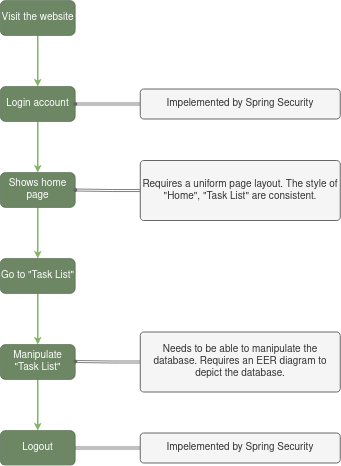

The diagram above was exported from draw.io. Its source (the exported page's mxGraphModel, read from the mxfile embedded in the PNG):
<mxGraphModel dx="1800" dy="1019" grid="1" gridSize="10" guides="1" tooltips="1" connect="1" arrows="1" fold="1" page="1" pageScale="1" pageWidth="827" pageHeight="1169" math="0" shadow="0">
  <root>
    <mxCell id="WIyWlLk6GJQsqaUBKTNV-0" />
    <mxCell id="WIyWlLk6GJQsqaUBKTNV-1" parent="WIyWlLk6GJQsqaUBKTNV-0" />
    <mxCell id="GveoSnYAZHlGzXHNUsns-1" value="" style="edgeStyle=orthogonalEdgeStyle;rounded=0;orthogonalLoop=1;jettySize=auto;html=1;fillColor=#d5e8d4;strokeColor=#82b366;fontSize=20;strokeWidth=3;" edge="1" parent="WIyWlLk6GJQsqaUBKTNV-1" source="WIyWlLk6GJQsqaUBKTNV-3" target="GveoSnYAZHlGzXHNUsns-0">
      <mxGeometry relative="1" as="geometry" />
    </mxCell>
    <mxCell id="WIyWlLk6GJQsqaUBKTNV-3" value="Visit the website" style="rounded=1;whiteSpace=wrap;html=1;fontSize=20;glass=0;strokeWidth=1;shadow=0;fillColor=#6d8764;strokeColor=#3A5431;fontColor=#ffffff;" parent="WIyWlLk6GJQsqaUBKTNV-1" vertex="1">
      <mxGeometry x="80" y="50" width="150" height="70" as="geometry" />
    </mxCell>
    <mxCell id="GveoSnYAZHlGzXHNUsns-3" value="" style="edgeStyle=orthogonalEdgeStyle;rounded=0;orthogonalLoop=1;jettySize=auto;html=1;fillColor=#d5e8d4;strokeColor=#82b366;fontSize=20;strokeWidth=3;" edge="1" parent="WIyWlLk6GJQsqaUBKTNV-1" source="GveoSnYAZHlGzXHNUsns-0" target="GveoSnYAZHlGzXHNUsns-2">
      <mxGeometry relative="1" as="geometry" />
    </mxCell>
    <mxCell id="GveoSnYAZHlGzXHNUsns-0" value="Login account" style="rounded=1;whiteSpace=wrap;html=1;fontSize=20;glass=0;strokeWidth=1;shadow=0;fillColor=#6d8764;fontColor=#ffffff;strokeColor=#3A5431;" vertex="1" parent="WIyWlLk6GJQsqaUBKTNV-1">
      <mxGeometry x="80" y="222" width="150" height="70" as="geometry" />
    </mxCell>
    <mxCell id="GveoSnYAZHlGzXHNUsns-5" value="" style="edgeStyle=orthogonalEdgeStyle;rounded=0;orthogonalLoop=1;jettySize=auto;html=1;fillColor=#d5e8d4;strokeColor=#82b366;fontSize=20;strokeWidth=3;" edge="1" parent="WIyWlLk6GJQsqaUBKTNV-1" source="GveoSnYAZHlGzXHNUsns-2" target="GveoSnYAZHlGzXHNUsns-4">
      <mxGeometry relative="1" as="geometry" />
    </mxCell>
    <mxCell id="GveoSnYAZHlGzXHNUsns-2" value="Shows home page" style="rounded=1;whiteSpace=wrap;html=1;fontSize=20;glass=0;strokeWidth=1;shadow=0;fillColor=#6d8764;fontColor=#ffffff;strokeColor=#3A5431;" vertex="1" parent="WIyWlLk6GJQsqaUBKTNV-1">
      <mxGeometry x="80" y="394" width="150" height="70" as="geometry" />
    </mxCell>
    <mxCell id="GveoSnYAZHlGzXHNUsns-7" value="" style="edgeStyle=orthogonalEdgeStyle;rounded=0;orthogonalLoop=1;jettySize=auto;html=1;fillColor=#d5e8d4;strokeColor=#82b366;fontSize=20;strokeWidth=3;" edge="1" parent="WIyWlLk6GJQsqaUBKTNV-1" source="GveoSnYAZHlGzXHNUsns-4" target="GveoSnYAZHlGzXHNUsns-6">
      <mxGeometry relative="1" as="geometry" />
    </mxCell>
    <mxCell id="GveoSnYAZHlGzXHNUsns-4" value="Go to &quot;Task List&quot;" style="rounded=1;whiteSpace=wrap;html=1;fontSize=20;glass=0;strokeWidth=1;shadow=0;fillColor=#6d8764;fontColor=#ffffff;strokeColor=#3A5431;" vertex="1" parent="WIyWlLk6GJQsqaUBKTNV-1">
      <mxGeometry x="80" y="566" width="150" height="70" as="geometry" />
    </mxCell>
    <mxCell id="GveoSnYAZHlGzXHNUsns-9" value="" style="edgeStyle=orthogonalEdgeStyle;rounded=0;orthogonalLoop=1;jettySize=auto;html=1;fillColor=#d5e8d4;strokeColor=#82b366;fontSize=20;strokeWidth=3;" edge="1" parent="WIyWlLk6GJQsqaUBKTNV-1" source="GveoSnYAZHlGzXHNUsns-6" target="GveoSnYAZHlGzXHNUsns-8">
      <mxGeometry relative="1" as="geometry" />
    </mxCell>
    <mxCell id="GveoSnYAZHlGzXHNUsns-6" value="&lt;div&gt;Manipulate&lt;/div&gt;&lt;div&gt;&quot;Task List&quot;&lt;/div&gt;" style="rounded=1;whiteSpace=wrap;html=1;fontSize=20;glass=0;strokeWidth=1;shadow=0;fillColor=#6d8764;fontColor=#ffffff;strokeColor=#3A5431;" vertex="1" parent="WIyWlLk6GJQsqaUBKTNV-1">
      <mxGeometry x="80" y="738" width="150" height="70" as="geometry" />
    </mxCell>
    <mxCell id="GveoSnYAZHlGzXHNUsns-8" value="Logout" style="rounded=1;whiteSpace=wrap;html=1;fontSize=20;glass=0;strokeWidth=1;shadow=0;fillColor=#6d8764;fontColor=#ffffff;strokeColor=#3A5431;" vertex="1" parent="WIyWlLk6GJQsqaUBKTNV-1">
      <mxGeometry x="80" y="910" width="150" height="70" as="geometry" />
    </mxCell>
    <mxCell id="GveoSnYAZHlGzXHNUsns-12" value="" style="edgeStyle=orthogonalEdgeStyle;rounded=0;orthogonalLoop=1;jettySize=auto;html=1;fontSize=20;strokeWidth=1;shape=link;" edge="1" parent="WIyWlLk6GJQsqaUBKTNV-1" source="GveoSnYAZHlGzXHNUsns-10" target="GveoSnYAZHlGzXHNUsns-11">
      <mxGeometry relative="1" as="geometry" />
    </mxCell>
    <mxCell id="GveoSnYAZHlGzXHNUsns-10" value="Impelemented by Spring Security" style="rounded=1;whiteSpace=wrap;html=1;absoluteArcSize=1;arcSize=14;strokeWidth=2;fontSize=20;fillColor=#f5f5f5;strokeColor=#666666;fontColor=#333333;" vertex="1" parent="WIyWlLk6GJQsqaUBKTNV-1">
      <mxGeometry x="360" y="227" width="400" height="60" as="geometry" />
    </mxCell>
    <mxCell id="GveoSnYAZHlGzXHNUsns-11" value="" style="shape=waypoint;sketch=0;size=6;pointerEvents=1;points=[];fillColor=#f5f5f5;resizable=0;rotatable=0;perimeter=centerPerimeter;snapToPoint=1;fontSize=20;strokeColor=#666666;fontColor=#333333;rounded=1;arcSize=14;strokeWidth=2;" vertex="1" parent="WIyWlLk6GJQsqaUBKTNV-1">
      <mxGeometry x="210" y="237" width="40" height="40" as="geometry" />
    </mxCell>
    <mxCell id="GveoSnYAZHlGzXHNUsns-13" value="" style="edgeStyle=orthogonalEdgeStyle;rounded=0;orthogonalLoop=1;jettySize=auto;html=1;fontSize=20;strokeWidth=1;shape=link;" edge="1" source="GveoSnYAZHlGzXHNUsns-14" parent="WIyWlLk6GJQsqaUBKTNV-1">
      <mxGeometry relative="1" as="geometry">
        <mxPoint x="230" y="945" as="targetPoint" />
      </mxGeometry>
    </mxCell>
    <mxCell id="GveoSnYAZHlGzXHNUsns-14" value="Impelemented by Spring Security" style="rounded=1;whiteSpace=wrap;html=1;absoluteArcSize=1;arcSize=14;strokeWidth=2;fontSize=20;fillColor=#f5f5f5;strokeColor=#666666;fontColor=#333333;" vertex="1" parent="WIyWlLk6GJQsqaUBKTNV-1">
      <mxGeometry x="360" y="915" width="400" height="60" as="geometry" />
    </mxCell>
    <mxCell id="GveoSnYAZHlGzXHNUsns-15" value="" style="edgeStyle=orthogonalEdgeStyle;rounded=0;orthogonalLoop=1;jettySize=auto;html=1;fontSize=20;strokeWidth=1;shape=link;" edge="1" source="GveoSnYAZHlGzXHNUsns-16" target="GveoSnYAZHlGzXHNUsns-17" parent="WIyWlLk6GJQsqaUBKTNV-1">
      <mxGeometry relative="1" as="geometry" />
    </mxCell>
    <mxCell id="GveoSnYAZHlGzXHNUsns-16" value="&lt;div&gt;Requires a uniform page layout. The style of &quot;Home&quot;, &quot;Task List&quot; are consistent.&lt;br&gt;&lt;/div&gt;" style="rounded=1;whiteSpace=wrap;html=1;absoluteArcSize=1;arcSize=14;strokeWidth=2;fontSize=20;fillColor=#f5f5f5;strokeColor=#666666;fontColor=#333333;" vertex="1" parent="WIyWlLk6GJQsqaUBKTNV-1">
      <mxGeometry x="360" y="370" width="400" height="120" as="geometry" />
    </mxCell>
    <mxCell id="GveoSnYAZHlGzXHNUsns-17" value="" style="shape=waypoint;sketch=0;size=6;pointerEvents=1;points=[];fillColor=#f5f5f5;resizable=0;rotatable=0;perimeter=centerPerimeter;snapToPoint=1;fontSize=20;strokeColor=#666666;fontColor=#333333;rounded=1;arcSize=14;strokeWidth=2;" vertex="1" parent="WIyWlLk6GJQsqaUBKTNV-1">
      <mxGeometry x="210" y="409" width="40" height="40" as="geometry" />
    </mxCell>
    <mxCell id="GveoSnYAZHlGzXHNUsns-18" value="" style="edgeStyle=orthogonalEdgeStyle;rounded=0;orthogonalLoop=1;jettySize=auto;html=1;fontSize=20;strokeWidth=1;shape=link;" edge="1" source="GveoSnYAZHlGzXHNUsns-19" target="GveoSnYAZHlGzXHNUsns-20" parent="WIyWlLk6GJQsqaUBKTNV-1">
      <mxGeometry relative="1" as="geometry" />
    </mxCell>
    <mxCell id="GveoSnYAZHlGzXHNUsns-19" value="&lt;div&gt;Needs to be able to manipulate the database. Requires an EER diagram to depict the database.&lt;br&gt;&lt;/div&gt;" style="rounded=1;whiteSpace=wrap;html=1;absoluteArcSize=1;arcSize=14;strokeWidth=2;fontSize=20;fillColor=#f5f5f5;strokeColor=#666666;fontColor=#333333;align=center;" vertex="1" parent="WIyWlLk6GJQsqaUBKTNV-1">
      <mxGeometry x="360" y="713" width="400" height="120" as="geometry" />
    </mxCell>
    <mxCell id="GveoSnYAZHlGzXHNUsns-20" value="" style="shape=waypoint;sketch=0;size=6;pointerEvents=1;points=[];fillColor=#f5f5f5;resizable=0;rotatable=0;perimeter=centerPerimeter;snapToPoint=1;fontSize=20;strokeColor=#666666;fontColor=#333333;rounded=1;arcSize=14;strokeWidth=2;" vertex="1" parent="WIyWlLk6GJQsqaUBKTNV-1">
      <mxGeometry x="210" y="752" width="40" height="40" as="geometry" />
    </mxCell>
  </root>
</mxGraphModel>